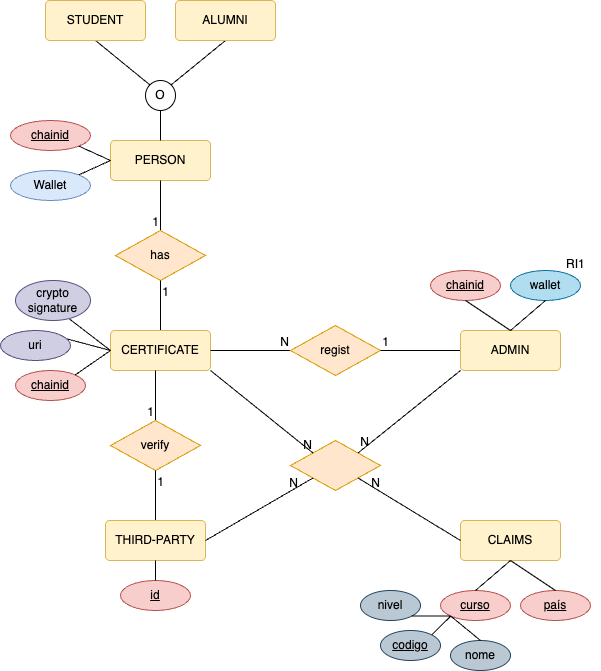

The diagram above was exported from draw.io. Its source (the exported page's mxGraphModel, read from the mxfile embedded in the PNG):
<mxGraphModel dx="954" dy="674" grid="1" gridSize="10" guides="1" tooltips="1" connect="1" arrows="1" fold="1" page="1" pageScale="1" pageWidth="850" pageHeight="1100" math="0" shadow="0" extFonts="Permanent Marker^https://fonts.googleapis.com/css?family=Permanent+Marker">
  <root>
    <mxCell id="0" />
    <mxCell id="1" parent="0" />
    <mxCell id="fF_4sFfnxMTeJ3oYcodX-1" value="PERSON" style="rounded=1;arcSize=10;whiteSpace=wrap;html=1;align=center;fillColor=#fff2cc;strokeColor=#d6b656;" vertex="1" parent="1">
      <mxGeometry x="260" y="260" width="100" height="40" as="geometry" />
    </mxCell>
    <mxCell id="fF_4sFfnxMTeJ3oYcodX-9" value="" style="endArrow=none;html=1;rounded=0;entryX=0.5;entryY=0;entryDx=0;entryDy=0;" edge="1" parent="1" target="fF_4sFfnxMTeJ3oYcodX-1">
      <mxGeometry relative="1" as="geometry">
        <mxPoint x="310" y="230" as="sourcePoint" />
        <mxPoint x="500" y="350" as="targetPoint" />
      </mxGeometry>
    </mxCell>
    <mxCell id="fF_4sFfnxMTeJ3oYcodX-10" value="O" style="ellipse;whiteSpace=wrap;html=1;aspect=fixed;" vertex="1" parent="1">
      <mxGeometry x="295" y="200" width="30" height="30" as="geometry" />
    </mxCell>
    <mxCell id="fF_4sFfnxMTeJ3oYcodX-12" value="" style="endArrow=none;html=1;rounded=0;exitX=0;exitY=0;exitDx=0;exitDy=0;entryX=0.5;entryY=1;entryDx=0;entryDy=0;" edge="1" parent="1" source="fF_4sFfnxMTeJ3oYcodX-10" target="fF_4sFfnxMTeJ3oYcodX-14">
      <mxGeometry relative="1" as="geometry">
        <mxPoint x="340" y="350" as="sourcePoint" />
        <mxPoint x="260" y="160" as="targetPoint" />
      </mxGeometry>
    </mxCell>
    <mxCell id="fF_4sFfnxMTeJ3oYcodX-13" value="" style="endArrow=none;html=1;rounded=0;exitX=1;exitY=0;exitDx=0;exitDy=0;entryX=0.5;entryY=1;entryDx=0;entryDy=0;" edge="1" parent="1" source="fF_4sFfnxMTeJ3oYcodX-10" target="fF_4sFfnxMTeJ3oYcodX-15">
      <mxGeometry relative="1" as="geometry">
        <mxPoint x="309" y="214" as="sourcePoint" />
        <mxPoint x="350" y="160" as="targetPoint" />
      </mxGeometry>
    </mxCell>
    <mxCell id="fF_4sFfnxMTeJ3oYcodX-14" value="STUDENT" style="rounded=1;arcSize=10;whiteSpace=wrap;html=1;align=center;fillColor=#fff2cc;strokeColor=#d6b656;" vertex="1" parent="1">
      <mxGeometry x="195" y="120" width="100" height="40" as="geometry" />
    </mxCell>
    <mxCell id="fF_4sFfnxMTeJ3oYcodX-15" value="ALUMNI" style="rounded=1;arcSize=10;whiteSpace=wrap;html=1;align=center;fillColor=#fff2cc;strokeColor=#d6b656;" vertex="1" parent="1">
      <mxGeometry x="325" y="120" width="100" height="40" as="geometry" />
    </mxCell>
    <mxCell id="fF_4sFfnxMTeJ3oYcodX-16" value="chainid" style="ellipse;whiteSpace=wrap;html=1;align=center;fontStyle=4;fillColor=#f8cecc;strokeColor=#b85450;" vertex="1" parent="1">
      <mxGeometry x="160" y="240" width="80" height="30" as="geometry" />
    </mxCell>
    <mxCell id="fF_4sFfnxMTeJ3oYcodX-17" value="" style="endArrow=none;html=1;rounded=0;entryX=1;entryY=1;entryDx=0;entryDy=0;exitX=0;exitY=0.5;exitDx=0;exitDy=0;" edge="1" parent="1" source="fF_4sFfnxMTeJ3oYcodX-1" target="fF_4sFfnxMTeJ3oYcodX-16">
      <mxGeometry relative="1" as="geometry">
        <mxPoint x="320" y="240" as="sourcePoint" />
        <mxPoint x="320" y="270" as="targetPoint" />
      </mxGeometry>
    </mxCell>
    <mxCell id="fF_4sFfnxMTeJ3oYcodX-18" value="Wallet" style="ellipse;whiteSpace=wrap;html=1;align=center;fillColor=#dae8fc;strokeColor=#6c8ebf;" vertex="1" parent="1">
      <mxGeometry x="160" y="290" width="80" height="30" as="geometry" />
    </mxCell>
    <mxCell id="fF_4sFfnxMTeJ3oYcodX-19" value="" style="endArrow=none;html=1;rounded=0;entryX=1;entryY=0;entryDx=0;entryDy=0;exitX=0;exitY=0.5;exitDx=0;exitDy=0;" edge="1" parent="1" source="fF_4sFfnxMTeJ3oYcodX-1" target="fF_4sFfnxMTeJ3oYcodX-18">
      <mxGeometry relative="1" as="geometry">
        <mxPoint x="320" y="310" as="sourcePoint" />
        <mxPoint x="270" y="340" as="targetPoint" />
      </mxGeometry>
    </mxCell>
    <mxCell id="fF_4sFfnxMTeJ3oYcodX-20" value="" style="endArrow=none;html=1;rounded=0;exitX=0.5;exitY=1;exitDx=0;exitDy=0;entryX=0.5;entryY=0;entryDx=0;entryDy=0;" edge="1" parent="1" source="fF_4sFfnxMTeJ3oYcodX-1" target="fF_4sFfnxMTeJ3oYcodX-22">
      <mxGeometry relative="1" as="geometry">
        <mxPoint x="309.5" y="490" as="sourcePoint" />
        <mxPoint x="310" y="340" as="targetPoint" />
      </mxGeometry>
    </mxCell>
    <mxCell id="fF_4sFfnxMTeJ3oYcodX-21" value="1" style="resizable=0;html=1;whiteSpace=wrap;align=right;verticalAlign=bottom;" connectable="0" vertex="1" parent="fF_4sFfnxMTeJ3oYcodX-20">
      <mxGeometry x="1" relative="1" as="geometry" />
    </mxCell>
    <mxCell id="fF_4sFfnxMTeJ3oYcodX-22" value="has" style="shape=rhombus;perimeter=rhombusPerimeter;whiteSpace=wrap;html=1;align=center;fillColor=#ffe6cc;strokeColor=#d79b00;" vertex="1" parent="1">
      <mxGeometry x="265" y="350" width="90" height="50" as="geometry" />
    </mxCell>
    <mxCell id="fF_4sFfnxMTeJ3oYcodX-23" value="" style="endArrow=none;html=1;rounded=0;exitX=0.5;exitY=0;exitDx=0;exitDy=0;entryX=0.5;entryY=1;entryDx=0;entryDy=0;" edge="1" parent="1" source="fF_4sFfnxMTeJ3oYcodX-25" target="fF_4sFfnxMTeJ3oYcodX-22">
      <mxGeometry relative="1" as="geometry">
        <mxPoint x="309.5" y="440" as="sourcePoint" />
        <mxPoint x="309.5" y="490" as="targetPoint" />
      </mxGeometry>
    </mxCell>
    <mxCell id="fF_4sFfnxMTeJ3oYcodX-24" value="1" style="resizable=0;html=1;whiteSpace=wrap;align=right;verticalAlign=bottom;" connectable="0" vertex="1" parent="fF_4sFfnxMTeJ3oYcodX-23">
      <mxGeometry x="1" relative="1" as="geometry">
        <mxPoint x="10" y="20" as="offset" />
      </mxGeometry>
    </mxCell>
    <mxCell id="fF_4sFfnxMTeJ3oYcodX-25" value="CERTIFICATE" style="rounded=1;arcSize=10;whiteSpace=wrap;html=1;align=center;fillColor=#fff2cc;strokeColor=#d6b656;" vertex="1" parent="1">
      <mxGeometry x="260" y="450" width="100" height="40" as="geometry" />
    </mxCell>
    <mxCell id="fF_4sFfnxMTeJ3oYcodX-26" value="chainid" style="ellipse;whiteSpace=wrap;html=1;align=center;fontStyle=4;fillColor=#f8cecc;strokeColor=#b85450;" vertex="1" parent="1">
      <mxGeometry x="165" y="490" width="70" height="30" as="geometry" />
    </mxCell>
    <mxCell id="fF_4sFfnxMTeJ3oYcodX-27" value="" style="endArrow=none;html=1;rounded=0;entryX=1;entryY=0;entryDx=0;entryDy=0;exitX=0;exitY=0.5;exitDx=0;exitDy=0;" edge="1" parent="1" source="fF_4sFfnxMTeJ3oYcodX-25" target="fF_4sFfnxMTeJ3oYcodX-26">
      <mxGeometry relative="1" as="geometry">
        <mxPoint x="310" y="490" as="sourcePoint" />
        <mxPoint x="290" y="580" as="targetPoint" />
      </mxGeometry>
    </mxCell>
    <mxCell id="fF_4sFfnxMTeJ3oYcodX-30" value="" style="endArrow=none;html=1;rounded=0;exitX=0;exitY=0.5;exitDx=0;exitDy=0;entryX=0.5;entryY=0;entryDx=0;entryDy=0;" edge="1" parent="1" source="fF_4sFfnxMTeJ3oYcodX-25" target="fF_4sFfnxMTeJ3oYcodX-33">
      <mxGeometry relative="1" as="geometry">
        <mxPoint x="295" y="500" as="sourcePoint" />
        <mxPoint x="310" y="520" as="targetPoint" />
      </mxGeometry>
    </mxCell>
    <mxCell id="fF_4sFfnxMTeJ3oYcodX-31" value="" style="endArrow=none;html=1;rounded=0;exitX=0;exitY=0.5;exitDx=0;exitDy=0;entryX=0.72;entryY=0.963;entryDx=0;entryDy=0;entryPerimeter=0;" edge="1" parent="1" source="fF_4sFfnxMTeJ3oYcodX-25" target="fF_4sFfnxMTeJ3oYcodX-35">
      <mxGeometry relative="1" as="geometry">
        <mxPoint x="320" y="500" as="sourcePoint" />
        <mxPoint x="355.25126265847075" y="504.3933982822018" as="targetPoint" />
      </mxGeometry>
    </mxCell>
    <mxCell id="fF_4sFfnxMTeJ3oYcodX-33" value="uri" style="ellipse;whiteSpace=wrap;html=1;align=center;fillColor=#d0cee2;strokeColor=#56517e;" vertex="1" parent="1">
      <mxGeometry x="150" y="450" width="70" height="30" as="geometry" />
    </mxCell>
    <mxCell id="fF_4sFfnxMTeJ3oYcodX-35" value="crypto&lt;br&gt;signature" style="ellipse;whiteSpace=wrap;html=1;align=center;fillColor=#d0cee2;strokeColor=#56517e;" vertex="1" parent="1">
      <mxGeometry x="165" y="400" width="75" height="40" as="geometry" />
    </mxCell>
    <mxCell id="fF_4sFfnxMTeJ3oYcodX-37" value="" style="endArrow=none;html=1;rounded=0;entryX=0.5;entryY=0;entryDx=0;entryDy=0;" edge="1" parent="1" target="fF_4sFfnxMTeJ3oYcodX-39">
      <mxGeometry relative="1" as="geometry">
        <mxPoint x="305" y="490" as="sourcePoint" />
        <mxPoint x="305" y="530" as="targetPoint" />
      </mxGeometry>
    </mxCell>
    <mxCell id="fF_4sFfnxMTeJ3oYcodX-38" value="1" style="resizable=0;html=1;whiteSpace=wrap;align=right;verticalAlign=bottom;" connectable="0" vertex="1" parent="fF_4sFfnxMTeJ3oYcodX-37">
      <mxGeometry x="1" relative="1" as="geometry" />
    </mxCell>
    <mxCell id="fF_4sFfnxMTeJ3oYcodX-39" value="verify" style="shape=rhombus;perimeter=rhombusPerimeter;whiteSpace=wrap;html=1;align=center;fillColor=#ffe6cc;strokeColor=#d79b00;" vertex="1" parent="1">
      <mxGeometry x="260" y="540" width="90" height="50" as="geometry" />
    </mxCell>
    <mxCell id="fF_4sFfnxMTeJ3oYcodX-40" value="" style="endArrow=none;html=1;rounded=0;exitX=0.5;exitY=0;exitDx=0;exitDy=0;entryX=0.5;entryY=1;entryDx=0;entryDy=0;" edge="1" parent="1" target="fF_4sFfnxMTeJ3oYcodX-39">
      <mxGeometry relative="1" as="geometry">
        <mxPoint x="305" y="640" as="sourcePoint" />
        <mxPoint x="304.5" y="680" as="targetPoint" />
      </mxGeometry>
    </mxCell>
    <mxCell id="fF_4sFfnxMTeJ3oYcodX-41" value="1" style="resizable=0;html=1;whiteSpace=wrap;align=right;verticalAlign=bottom;" connectable="0" vertex="1" parent="fF_4sFfnxMTeJ3oYcodX-40">
      <mxGeometry x="1" relative="1" as="geometry">
        <mxPoint x="10" y="20" as="offset" />
      </mxGeometry>
    </mxCell>
    <mxCell id="fF_4sFfnxMTeJ3oYcodX-42" value="THIRD-PARTY" style="rounded=1;arcSize=10;whiteSpace=wrap;html=1;align=center;fillColor=#fff2cc;strokeColor=#d6b656;" vertex="1" parent="1">
      <mxGeometry x="255" y="640" width="100" height="40" as="geometry" />
    </mxCell>
    <mxCell id="fF_4sFfnxMTeJ3oYcodX-43" value="id" style="ellipse;whiteSpace=wrap;html=1;align=center;fontStyle=4;fillColor=#f8cecc;strokeColor=#b85450;" vertex="1" parent="1">
      <mxGeometry x="270" y="700" width="70" height="30" as="geometry" />
    </mxCell>
    <mxCell id="fF_4sFfnxMTeJ3oYcodX-44" value="" style="endArrow=none;html=1;rounded=0;entryX=0.5;entryY=0;entryDx=0;entryDy=0;exitX=0.5;exitY=1;exitDx=0;exitDy=0;" edge="1" parent="1" source="fF_4sFfnxMTeJ3oYcodX-42" target="fF_4sFfnxMTeJ3oYcodX-43">
      <mxGeometry relative="1" as="geometry">
        <mxPoint x="270" y="480" as="sourcePoint" />
        <mxPoint x="235" y="504" as="targetPoint" />
      </mxGeometry>
    </mxCell>
    <mxCell id="fF_4sFfnxMTeJ3oYcodX-45" value="" style="endArrow=none;html=1;rounded=0;exitX=1;exitY=0.5;exitDx=0;exitDy=0;" edge="1" parent="1" source="fF_4sFfnxMTeJ3oYcodX-25">
      <mxGeometry relative="1" as="geometry">
        <mxPoint x="315" y="500" as="sourcePoint" />
        <mxPoint x="440" y="470" as="targetPoint" />
      </mxGeometry>
    </mxCell>
    <mxCell id="fF_4sFfnxMTeJ3oYcodX-46" value="N" style="resizable=0;html=1;whiteSpace=wrap;align=right;verticalAlign=bottom;" connectable="0" vertex="1" parent="fF_4sFfnxMTeJ3oYcodX-45">
      <mxGeometry x="1" relative="1" as="geometry" />
    </mxCell>
    <mxCell id="fF_4sFfnxMTeJ3oYcodX-47" value="regist" style="shape=rhombus;perimeter=rhombusPerimeter;whiteSpace=wrap;html=1;align=center;fillColor=#ffe6cc;strokeColor=#d79b00;" vertex="1" parent="1">
      <mxGeometry x="440" y="445" width="90" height="50" as="geometry" />
    </mxCell>
    <mxCell id="fF_4sFfnxMTeJ3oYcodX-48" value="" style="endArrow=none;html=1;rounded=0;entryX=1;entryY=0.5;entryDx=0;entryDy=0;" edge="1" parent="1" target="fF_4sFfnxMTeJ3oYcodX-47">
      <mxGeometry relative="1" as="geometry">
        <mxPoint x="610" y="470" as="sourcePoint" />
        <mxPoint x="315" y="600" as="targetPoint" />
      </mxGeometry>
    </mxCell>
    <mxCell id="fF_4sFfnxMTeJ3oYcodX-49" value="1" style="resizable=0;html=1;whiteSpace=wrap;align=right;verticalAlign=bottom;" connectable="0" vertex="1" parent="fF_4sFfnxMTeJ3oYcodX-48">
      <mxGeometry x="1" relative="1" as="geometry">
        <mxPoint x="10" as="offset" />
      </mxGeometry>
    </mxCell>
    <mxCell id="fF_4sFfnxMTeJ3oYcodX-50" value="ADMIN" style="rounded=1;arcSize=10;whiteSpace=wrap;html=1;align=center;fillColor=#fff2cc;strokeColor=#d6b656;" vertex="1" parent="1">
      <mxGeometry x="610" y="450" width="100" height="40" as="geometry" />
    </mxCell>
    <mxCell id="fF_4sFfnxMTeJ3oYcodX-51" value="chainid" style="ellipse;whiteSpace=wrap;html=1;align=center;fontStyle=4;fillColor=#f8cecc;strokeColor=#b85450;" vertex="1" parent="1">
      <mxGeometry x="580" y="390" width="70" height="30" as="geometry" />
    </mxCell>
    <mxCell id="fF_4sFfnxMTeJ3oYcodX-52" value="wallet" style="ellipse;whiteSpace=wrap;html=1;align=center;fillColor=#b1ddf0;strokeColor=#10739e;" vertex="1" parent="1">
      <mxGeometry x="660" y="390" width="70" height="30" as="geometry" />
    </mxCell>
    <mxCell id="fF_4sFfnxMTeJ3oYcodX-53" value="" style="endArrow=none;html=1;rounded=0;entryX=0.5;entryY=0;entryDx=0;entryDy=0;exitX=0.5;exitY=1;exitDx=0;exitDy=0;" edge="1" parent="1" source="fF_4sFfnxMTeJ3oYcodX-51" target="fF_4sFfnxMTeJ3oYcodX-50">
      <mxGeometry relative="1" as="geometry">
        <mxPoint x="270" y="480" as="sourcePoint" />
        <mxPoint x="235" y="504" as="targetPoint" />
      </mxGeometry>
    </mxCell>
    <mxCell id="fF_4sFfnxMTeJ3oYcodX-54" value="" style="endArrow=none;html=1;rounded=0;exitX=0.5;exitY=1;exitDx=0;exitDy=0;entryX=0.5;entryY=0;entryDx=0;entryDy=0;" edge="1" parent="1" source="fF_4sFfnxMTeJ3oYcodX-52" target="fF_4sFfnxMTeJ3oYcodX-50">
      <mxGeometry relative="1" as="geometry">
        <mxPoint x="270" y="480" as="sourcePoint" />
        <mxPoint x="229" y="449" as="targetPoint" />
      </mxGeometry>
    </mxCell>
    <mxCell id="fF_4sFfnxMTeJ3oYcodX-55" value="RI1" style="text;strokeColor=none;fillColor=none;spacingLeft=4;spacingRight=4;overflow=hidden;rotatable=0;points=[[0,0.5],[1,0.5]];portConstraint=eastwest;fontSize=12;whiteSpace=wrap;html=1;" vertex="1" parent="1">
      <mxGeometry x="710" y="370" width="40" height="30" as="geometry" />
    </mxCell>
    <mxCell id="fF_4sFfnxMTeJ3oYcodX-56" value="" style="shape=rhombus;perimeter=rhombusPerimeter;whiteSpace=wrap;html=1;align=center;direction=west;fillColor=#ffe6cc;strokeColor=#d79b00;" vertex="1" parent="1">
      <mxGeometry x="440" y="560" width="90" height="50" as="geometry" />
    </mxCell>
    <mxCell id="fF_4sFfnxMTeJ3oYcodX-57" value="CLAIMS" style="rounded=1;arcSize=10;whiteSpace=wrap;html=1;align=center;fillColor=#fff2cc;strokeColor=#d6b656;" vertex="1" parent="1">
      <mxGeometry x="610" y="640" width="100" height="40" as="geometry" />
    </mxCell>
    <mxCell id="fF_4sFfnxMTeJ3oYcodX-58" value="&lt;u&gt;curso&lt;/u&gt;" style="ellipse;whiteSpace=wrap;html=1;align=center;fillColor=#f8cecc;strokeColor=#b85450;" vertex="1" parent="1">
      <mxGeometry x="590" y="710" width="70" height="30" as="geometry" />
    </mxCell>
    <mxCell id="fF_4sFfnxMTeJ3oYcodX-59" value="&lt;u&gt;país&lt;/u&gt;" style="ellipse;whiteSpace=wrap;html=1;align=center;fillColor=#f8cecc;strokeColor=#b85450;" vertex="1" parent="1">
      <mxGeometry x="670" y="710" width="70" height="30" as="geometry" />
    </mxCell>
    <mxCell id="fF_4sFfnxMTeJ3oYcodX-60" value="" style="endArrow=none;html=1;rounded=0;entryX=0.5;entryY=1;entryDx=0;entryDy=0;exitX=0.5;exitY=0;exitDx=0;exitDy=0;" edge="1" parent="1" source="fF_4sFfnxMTeJ3oYcodX-58" target="fF_4sFfnxMTeJ3oYcodX-57">
      <mxGeometry relative="1" as="geometry">
        <mxPoint x="625" y="430" as="sourcePoint" />
        <mxPoint x="670" y="460" as="targetPoint" />
      </mxGeometry>
    </mxCell>
    <mxCell id="fF_4sFfnxMTeJ3oYcodX-61" value="" style="endArrow=none;html=1;rounded=0;exitX=0.5;exitY=0;exitDx=0;exitDy=0;entryX=0.5;entryY=1;entryDx=0;entryDy=0;" edge="1" parent="1" source="fF_4sFfnxMTeJ3oYcodX-59" target="fF_4sFfnxMTeJ3oYcodX-57">
      <mxGeometry relative="1" as="geometry">
        <mxPoint x="705" y="430" as="sourcePoint" />
        <mxPoint x="670" y="460" as="targetPoint" />
      </mxGeometry>
    </mxCell>
    <mxCell id="fF_4sFfnxMTeJ3oYcodX-65" value="&lt;u&gt;codigo&lt;/u&gt;" style="ellipse;whiteSpace=wrap;html=1;align=center;fillColor=#bac8d3;strokeColor=#23445d;" vertex="1" parent="1">
      <mxGeometry x="530" y="750" width="60" height="30" as="geometry" />
    </mxCell>
    <mxCell id="fF_4sFfnxMTeJ3oYcodX-66" value="nivel" style="ellipse;whiteSpace=wrap;html=1;align=center;fillColor=#bac8d3;strokeColor=#23445d;" vertex="1" parent="1">
      <mxGeometry x="510" y="710" width="60" height="30" as="geometry" />
    </mxCell>
    <mxCell id="fF_4sFfnxMTeJ3oYcodX-67" value="nome" style="ellipse;whiteSpace=wrap;html=1;align=center;fillColor=#bac8d3;strokeColor=#23445d;" vertex="1" parent="1">
      <mxGeometry x="600" y="760" width="60" height="30" as="geometry" />
    </mxCell>
    <mxCell id="fF_4sFfnxMTeJ3oYcodX-68" value="" style="endArrow=none;html=1;rounded=0;entryX=0;entryY=1;entryDx=0;entryDy=0;exitX=1;exitY=1;exitDx=0;exitDy=0;" edge="1" parent="1" source="fF_4sFfnxMTeJ3oYcodX-66" target="fF_4sFfnxMTeJ3oYcodX-58">
      <mxGeometry relative="1" as="geometry">
        <mxPoint x="635" y="720" as="sourcePoint" />
        <mxPoint x="670" y="690" as="targetPoint" />
      </mxGeometry>
    </mxCell>
    <mxCell id="fF_4sFfnxMTeJ3oYcodX-69" value="" style="endArrow=none;html=1;rounded=0;entryX=0;entryY=1;entryDx=0;entryDy=0;exitX=1;exitY=0;exitDx=0;exitDy=0;" edge="1" parent="1" source="fF_4sFfnxMTeJ3oYcodX-65" target="fF_4sFfnxMTeJ3oYcodX-58">
      <mxGeometry relative="1" as="geometry">
        <mxPoint x="571" y="746" as="sourcePoint" />
        <mxPoint x="610" y="746" as="targetPoint" />
      </mxGeometry>
    </mxCell>
    <mxCell id="fF_4sFfnxMTeJ3oYcodX-70" value="" style="endArrow=none;html=1;rounded=0;entryX=0;entryY=1;entryDx=0;entryDy=0;exitX=0.5;exitY=0;exitDx=0;exitDy=0;" edge="1" parent="1" source="fF_4sFfnxMTeJ3oYcodX-67" target="fF_4sFfnxMTeJ3oYcodX-58">
      <mxGeometry relative="1" as="geometry">
        <mxPoint x="591" y="764" as="sourcePoint" />
        <mxPoint x="610" y="746" as="targetPoint" />
      </mxGeometry>
    </mxCell>
    <mxCell id="fF_4sFfnxMTeJ3oYcodX-71" value="" style="endArrow=none;html=1;rounded=0;exitX=1;exitY=1;exitDx=0;exitDy=0;entryX=1;entryY=1;entryDx=0;entryDy=0;" edge="1" parent="1" source="fF_4sFfnxMTeJ3oYcodX-25" target="fF_4sFfnxMTeJ3oYcodX-56">
      <mxGeometry relative="1" as="geometry">
        <mxPoint x="370" y="480" as="sourcePoint" />
        <mxPoint x="450" y="480" as="targetPoint" />
      </mxGeometry>
    </mxCell>
    <mxCell id="fF_4sFfnxMTeJ3oYcodX-72" value="N" style="resizable=0;html=1;whiteSpace=wrap;align=right;verticalAlign=bottom;" connectable="0" vertex="1" parent="fF_4sFfnxMTeJ3oYcodX-71">
      <mxGeometry x="1" relative="1" as="geometry" />
    </mxCell>
    <mxCell id="fF_4sFfnxMTeJ3oYcodX-73" value="" style="endArrow=none;html=1;rounded=0;exitX=1;exitY=0.5;exitDx=0;exitDy=0;entryX=1;entryY=0;entryDx=0;entryDy=0;" edge="1" parent="1" source="fF_4sFfnxMTeJ3oYcodX-42" target="fF_4sFfnxMTeJ3oYcodX-56">
      <mxGeometry relative="1" as="geometry">
        <mxPoint x="370" y="500" as="sourcePoint" />
        <mxPoint x="473" y="573" as="targetPoint" />
      </mxGeometry>
    </mxCell>
    <mxCell id="fF_4sFfnxMTeJ3oYcodX-74" value="N" style="resizable=0;html=1;whiteSpace=wrap;align=right;verticalAlign=bottom;" connectable="0" vertex="1" parent="fF_4sFfnxMTeJ3oYcodX-73">
      <mxGeometry x="1" relative="1" as="geometry">
        <mxPoint x="-13" y="13" as="offset" />
      </mxGeometry>
    </mxCell>
    <mxCell id="fF_4sFfnxMTeJ3oYcodX-75" value="" style="endArrow=none;html=1;rounded=0;exitX=0;exitY=1;exitDx=0;exitDy=0;entryX=0;entryY=1;entryDx=0;entryDy=0;" edge="1" parent="1" source="fF_4sFfnxMTeJ3oYcodX-50" target="fF_4sFfnxMTeJ3oYcodX-56">
      <mxGeometry relative="1" as="geometry">
        <mxPoint x="370" y="500" as="sourcePoint" />
        <mxPoint x="473" y="573" as="targetPoint" />
      </mxGeometry>
    </mxCell>
    <mxCell id="fF_4sFfnxMTeJ3oYcodX-76" value="N" style="resizable=0;html=1;whiteSpace=wrap;align=right;verticalAlign=bottom;" connectable="0" vertex="1" parent="fF_4sFfnxMTeJ3oYcodX-75">
      <mxGeometry x="1" relative="1" as="geometry">
        <mxPoint x="13" y="-3" as="offset" />
      </mxGeometry>
    </mxCell>
    <mxCell id="fF_4sFfnxMTeJ3oYcodX-79" value="" style="endArrow=none;html=1;rounded=0;exitX=0;exitY=0.5;exitDx=0;exitDy=0;entryX=0;entryY=0;entryDx=0;entryDy=0;" edge="1" parent="1" source="fF_4sFfnxMTeJ3oYcodX-57" target="fF_4sFfnxMTeJ3oYcodX-56">
      <mxGeometry relative="1" as="geometry">
        <mxPoint x="670" y="500" as="sourcePoint" />
        <mxPoint x="518" y="573" as="targetPoint" />
      </mxGeometry>
    </mxCell>
    <mxCell id="fF_4sFfnxMTeJ3oYcodX-80" value="N" style="resizable=0;html=1;whiteSpace=wrap;align=right;verticalAlign=bottom;" connectable="0" vertex="1" parent="fF_4sFfnxMTeJ3oYcodX-79">
      <mxGeometry x="1" relative="1" as="geometry">
        <mxPoint x="23" y="13" as="offset" />
      </mxGeometry>
    </mxCell>
  </root>
</mxGraphModel>